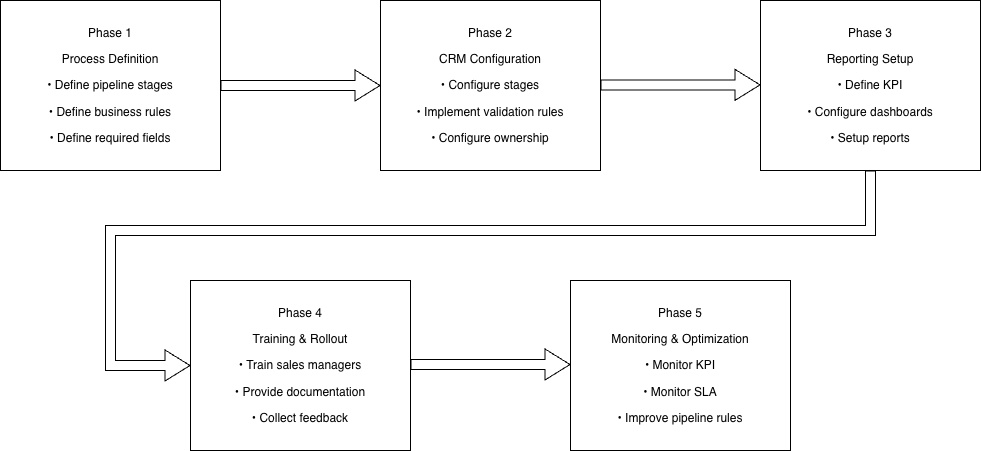

The diagram above was exported from draw.io. Its source (the exported page's mxGraphModel, read from the mxfile embedded in the PNG):
<mxGraphModel dx="1178" dy="1520" grid="1" gridSize="10" guides="1" tooltips="1" connect="1" arrows="1" fold="1" page="1" pageScale="1" pageWidth="850" pageHeight="1100" math="0" shadow="0">
  <root>
    <mxCell id="0" />
    <mxCell id="1" parent="0" />
    <mxCell id="BdfkWn4sU7AO5LjUgq1E-36" parent="1" style="rounded=0;whiteSpace=wrap;html=1;" value="&lt;p class=&quot;p1&quot;&gt;Phase 1&lt;/p&gt;&lt;p class=&quot;p1&quot;&gt;Process Definition&lt;/p&gt;&lt;p class=&quot;p1&quot;&gt;&lt;span style=&quot;background-color: transparent; color: light-dark(rgb(0, 0, 0), rgb(255, 255, 255));&quot;&gt;• Define pipeline stages&lt;/span&gt;&lt;/p&gt;&lt;p class=&quot;p1&quot;&gt;&lt;span style=&quot;background-color: transparent; color: light-dark(rgb(0, 0, 0), rgb(255, 255, 255));&quot;&gt;• Define business rules&lt;/span&gt;&lt;/p&gt;&lt;p class=&quot;p1&quot;&gt;&lt;span style=&quot;background-color: transparent; color: light-dark(rgb(0, 0, 0), rgb(255, 255, 255));&quot;&gt;• Define required fields&lt;/span&gt;&lt;/p&gt;" vertex="1">
      <mxGeometry height="170" width="220" x="70" y="330" as="geometry" />
    </mxCell>
    <mxCell id="BdfkWn4sU7AO5LjUgq1E-37" parent="1" style="rounded=0;whiteSpace=wrap;html=1;" value="&lt;p class=&quot;p1&quot;&gt;Phase 2&lt;/p&gt;&lt;p class=&quot;p1&quot;&gt;CRM Configuration&lt;/p&gt;&lt;p class=&quot;p1&quot;&gt;• Configure stages&lt;/p&gt;&lt;p class=&quot;p1&quot;&gt;• Implement validation rules&lt;/p&gt;&lt;p class=&quot;p1&quot;&gt;• Configure ownership&lt;/p&gt;" vertex="1">
      <mxGeometry height="170" width="220" x="450" y="330" as="geometry" />
    </mxCell>
    <mxCell id="BdfkWn4sU7AO5LjUgq1E-38" parent="1" style="rounded=0;whiteSpace=wrap;html=1;" value="&lt;p class=&quot;p1&quot;&gt;Phase 3&lt;/p&gt;&lt;p class=&quot;p1&quot;&gt;Reporting Setup&lt;/p&gt;&lt;p class=&quot;p1&quot;&gt;• Define KPI&lt;/p&gt;&lt;p class=&quot;p1&quot;&gt;• Configure dashboards&lt;/p&gt;&lt;p class=&quot;p1&quot;&gt;&lt;span style=&quot;background-color: transparent; color: light-dark(rgb(0, 0, 0), rgb(255, 255, 255));&quot;&gt;• Setup reports&lt;/span&gt;&lt;/p&gt;" vertex="1">
      <mxGeometry height="170" width="220" x="830" y="330" as="geometry" />
    </mxCell>
    <mxCell id="BdfkWn4sU7AO5LjUgq1E-39" parent="1" style="rounded=0;whiteSpace=wrap;html=1;" value="&lt;p class=&quot;p1&quot;&gt;Phase 5&lt;/p&gt;&lt;p class=&quot;p1&quot;&gt;Monitoring &amp;amp; Optimization&lt;/p&gt;&lt;p class=&quot;p1&quot;&gt;• Monitor KPI&lt;/p&gt;&lt;p class=&quot;p1&quot;&gt;• Monitor SLA&lt;/p&gt;&lt;p class=&quot;p1&quot;&gt;• Improve pipeline rules&lt;/p&gt;" vertex="1">
      <mxGeometry height="170" width="220" x="640" y="610" as="geometry" />
    </mxCell>
    <mxCell id="BdfkWn4sU7AO5LjUgq1E-40" parent="1" style="rounded=0;whiteSpace=wrap;html=1;" value="&lt;p class=&quot;p1&quot;&gt;Phase 4&lt;/p&gt;&lt;p class=&quot;p1&quot;&gt;Training &amp;amp; Rollout&lt;/p&gt;&lt;p class=&quot;p1&quot;&gt;• Train sales managers&lt;/p&gt;&lt;p class=&quot;p1&quot;&gt;• Provide documentation&lt;/p&gt;&lt;p class=&quot;p1&quot;&gt;• Collect feedback&lt;/p&gt;" vertex="1">
      <mxGeometry height="170" width="220" x="260" y="610" as="geometry" />
    </mxCell>
    <mxCell id="BdfkWn4sU7AO5LjUgq1E-41" edge="1" parent="1" source="BdfkWn4sU7AO5LjUgq1E-36" style="shape=flexArrow;endArrow=classic;html=1;rounded=0;fontSize=12;startSize=8;endSize=8;curved=1;exitX=1;exitY=0.5;exitDx=0;exitDy=0;entryX=0;entryY=0.5;entryDx=0;entryDy=0;" target="BdfkWn4sU7AO5LjUgq1E-37" value="">
      <mxGeometry height="50" relative="1" width="50" as="geometry">
        <mxPoint x="320" y="710" as="sourcePoint" />
        <mxPoint x="370" y="660" as="targetPoint" />
      </mxGeometry>
    </mxCell>
    <mxCell id="BdfkWn4sU7AO5LjUgq1E-42" edge="1" parent="1" style="shape=flexArrow;endArrow=classic;html=1;rounded=0;fontSize=12;startSize=8;endSize=8;edgeStyle=orthogonalEdgeStyle;" value="">
      <mxGeometry height="50" relative="1" width="50" as="geometry">
        <Array as="points">
          <mxPoint x="940" y="560" />
          <mxPoint x="180" y="560" />
          <mxPoint x="180" y="695" />
        </Array>
        <mxPoint x="940" y="500" as="sourcePoint" />
        <mxPoint x="260" y="695" as="targetPoint" />
      </mxGeometry>
    </mxCell>
    <mxCell id="BdfkWn4sU7AO5LjUgq1E-45" edge="1" parent="1" style="shape=flexArrow;endArrow=classic;html=1;rounded=0;fontSize=12;startSize=8;endSize=8;curved=1;exitX=1;exitY=0.5;exitDx=0;exitDy=0;entryX=0;entryY=0.5;entryDx=0;entryDy=0;" value="">
      <mxGeometry height="50" relative="1" width="50" as="geometry">
        <mxPoint x="670" y="414.38" as="sourcePoint" />
        <mxPoint x="830" y="414.38" as="targetPoint" />
      </mxGeometry>
    </mxCell>
    <mxCell id="BdfkWn4sU7AO5LjUgq1E-49" edge="1" parent="1" style="shape=flexArrow;endArrow=classic;html=1;rounded=0;fontSize=12;startSize=8;endSize=8;curved=1;exitX=1;exitY=0.5;exitDx=0;exitDy=0;entryX=0;entryY=0.5;entryDx=0;entryDy=0;" value="">
      <mxGeometry height="50" relative="1" width="50" as="geometry">
        <mxPoint x="480" y="694" as="sourcePoint" />
        <mxPoint x="640" y="694" as="targetPoint" />
      </mxGeometry>
    </mxCell>
  </root>
</mxGraphModel>